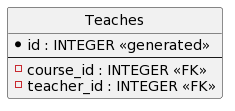

The diagram above was rendered by PlantUML. Its source (embedded in the PNG):
@startuml
' hide the spot
hide circle

' avoid problems with angled crows feet
skinparam linetype ortho

entity "Teaches" as Teaches {
  *id : INTEGER <<generated>>
  --
  - course_id : INTEGER <<FK>>
  - teacher_id : INTEGER <<FK>>
}
@enduml